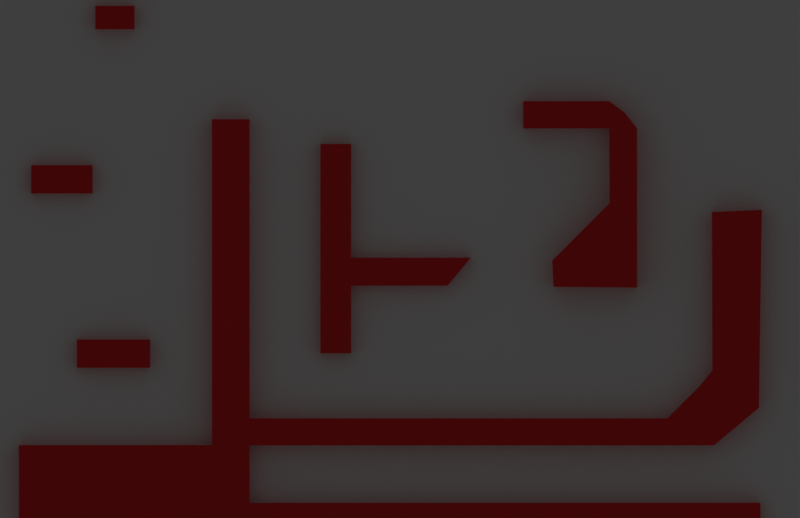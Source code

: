 # Source: gg.anotherparkourscene.blend  (saved by Blender 3.6.11; exported with 4.5.12 LTS)
import bpy
from mathutils import Matrix  # noqa: F401  (used for matrix-valued properties, if any)

bpy.ops.wm.read_factory_settings(use_empty=True)
scene = bpy.context.scene
scene.name = 'Scene'

# ---- collections
col_collection = bpy.data.collections.new('Collection'); scene.collection.children.link(col_collection)
col_klik = bpy.data.collections.new('Klik')  # instanced only; not linked into the scene

# ---- materials (node trees are filled in below, after node groups)
mat_cubezo = bpy.data.materials.new('cubezo')
mat_cubezo.use_transparent_shadow = False
mat_black = bpy.data.materials.new('Black')
mat_black.use_transparent_shadow = False

# ---- material node trees
mat_cubezo.use_nodes = True; mat_cubezo.node_tree.nodes.clear()
_N = mat_cubezo.node_tree.nodes; _L = mat_cubezo.node_tree.links
n0 = _N.new('ShaderNodeBsdfPrincipled'); n0.name = 'Principled BSDF'; n0.location = (10, 300)
n0.distribution = 'GGX'
n0.subsurface_method = 'RANDOM_WALK_SKIN'
n0.inputs[0].default_value = (0.8, 0.0, 0.002399, 1.0)
n0.inputs[3].default_value = 1.45
n0.inputs[27].default_value = (0.0, 0.0, 0.0, 1.0)
n0.inputs[28].default_value = 1.0
n1 = _N.new('ShaderNodeOutputMaterial'); n1.name = 'Material Output'; n1.location = (300, 300)
_L.new(n0.outputs[0], n1.inputs[0])
n1.is_active_output = True

# ---- world
world_world = bpy.data.worlds.new('World'); scene.world = world_world
world_world.use_nodes = True; world_world.node_tree.nodes.clear()
_N = world_world.node_tree.nodes; _L = world_world.node_tree.links
n0 = _N.new('ShaderNodeOutputWorld'); n0.name = 'World Output'; n0.location = (300, 300)
n1 = _N.new('ShaderNodeBackground'); n1.name = 'Background'; n1.location = (10, 300)
n1.inputs[0].default_value = (0.05088, 0.05088, 0.05088, 1.0)
_L.new(n1.outputs[0], n0.inputs[0])
n0.is_active_output = True
world_world.color = (0.05088, 0.05088, 0.05088)
world_world.use_sun_shadow = False
world_world.sun_shadow_jitter_overblur = 0.0

# ---- cameras
cam_camera = bpy.data.cameras.new('Camera')
cam_camera.type = 'ORTHO'
cam_camera.clip_end = 100.0
cam_camera.ortho_scale = 188.6

# ---- lights
light_light = bpy.data.lights.new('Light', 'POINT')
light_light.transmission_factor = 0.0
light_light.energy = 1000.0
light_light.shadow_soft_size = 0.1
light_light.shadow_maximum_resolution = 0.006
light_light.use_absolute_resolution = True

# ---- meshes
me_cube = bpy.data.meshes.new('Cube')
me_cube.from_pydata([(7.679, 1.972, 2.138), (7.679, 1.972, -1.807), (7.679, -1.972, 2.138), (7.679, -1.972, -1.807), (-5.167, 1.972, 2.138), (-5.167, 1.972, -1.807), (-5.167, -1.972, 2.138), (-5.167, -1.972, -1.807), (11.72, 1.972, 2.138), (8.474, 1.972, -1.807), (11.72, -1.972, 2.138), (8.474, -1.972, -1.807), (-9.496, 1.972, 2.138), (-9.496, 1.972, -1.807), (-9.496, -1.972, 2.138), (-9.496, -1.972, -1.807), (-5.167, 1.972, -11.34), (-5.167, -1.972, -11.34), (-9.496, 1.972, -11.34), (-9.496, -1.972, -11.34), (-5.167, 1.972, 18.2), (-5.167, -1.972, 18.2), (-9.496, 1.972, 18.2), (-9.496, -1.972, 18.2), (-24.8, -2.646, -20.61), (-24.8, -2.646, 21.69), (-24.8, 2.646, -20.61), (-24.8, 2.646, 21.69), (-19.5, -2.646, -20.53), (-19.5, -2.646, 21.69), (-19.5, 2.646, -20.53), (-19.5, 2.646, 21.69), (-24.8, -2.646, -24.38), (-24.8, 2.646, -24.38), (-19.5, -2.646, -24.35), (-19.5, 2.646, -24.35), (39.48, -2.646, -20.53), (39.48, 2.646, -20.53), (39.48, -2.646, -24.35), (39.48, 2.646, -24.35), (44.04, -2.646, -15.97), (44.04, 2.646, -15.97), (46.06, -2.646, -24.35), (46.06, 2.646, -24.35), (45.84, -2.646, -13.74), (45.84, 2.646, -13.74), (52.41, -2.646, -19.05), (52.41, 2.646, -19.05), (45.78, -2.646, 8.596), (45.78, 2.646, 8.596), (52.81, -2.646, 8.895), (52.81, 2.646, 8.895), (-52.05, -2.576, -32.46), (-52.05, -2.576, -24.31), (-52.05, 2.576, -32.46), (-52.05, 2.576, -24.31), (-19.5, -2.576, -32.46), (-19.5, -2.576, -24.31), (-19.5, 2.576, -32.46), (-19.5, 2.576, -24.31), (-52.05, -2.576, -35.52), (-52.05, 2.576, -35.52), (-19.5, -2.576, -35.52), (-19.5, 2.576, -35.52), (52.62, -2.576, -32.46), (52.62, 2.576, -32.46), (52.62, -2.576, -35.52), (52.62, 2.576, -35.52), (-43.86, -1.996, -13.39), (-43.86, -1.996, -9.402), (-43.86, 1.996, -13.39), (-43.86, 1.996, -9.402), (-33.55, -1.996, -13.39), (-33.55, -1.996, -9.402), (-33.55, 1.996, -13.39), (-33.55, 1.996, -9.402), (-50.32, -1.996, 11.21), (-50.32, -1.996, 15.2), (-50.32, 1.996, 11.21), (-50.32, 1.996, 15.2), (-41.66, -1.996, 11.21), (-41.66, -1.996, 15.2), (-41.66, 1.996, 11.21), (-41.66, 1.996, 15.2), (-41.27, -2.33, 34.4), (-41.27, -2.33, 37.7), (-41.27, 2.33, 34.4), (-41.27, 2.33, 37.7), (-35.75, -2.33, 34.4), (-35.75, -2.33, 37.7), (-35.75, 2.33, 34.4), (-35.75, 2.33, 37.7), (19.14, -2.709, 20.4), (19.14, -2.709, 24.24), (19.14, 2.709, 20.4), (19.14, 2.709, 24.24), (31.29, -2.709, 20.4), (31.29, -2.709, 24.24), (31.29, 2.709, 20.4), (31.29, 2.709, 24.24), (33.47, -3.703, 22.61), (33.47, 3.703, 22.61), (35.2, -3.703, 20.42), (35.2, 3.703, 20.42), (35.2, 3.703, 9.856), (31.34, 3.703, 9.856), (31.34, -3.703, 9.856), (35.2, -3.703, 9.856), (35.2, 3.703, 2.406), (23.23, 3.703, 1.736), (23.23, -3.703, 1.736), (35.2, -3.703, 2.406), (35.2, 3.703, -2.081), (23.4, 3.703, -1.953), (23.4, -3.703, -1.953), (35.2, -3.703, -2.081)], [], [(0, 4, 6, 2), (3, 2, 6, 7), (4, 5, 13, 12), (5, 1, 3, 7), (0, 2, 10, 8), (5, 4, 0, 1), (9, 8, 10, 11), (2, 3, 11, 10), (1, 0, 8, 9), (3, 1, 9, 11), (15, 14, 12, 13), (7, 6, 14, 15), (7, 15, 19, 17), (4, 12, 22, 20), (16, 17, 19, 18), (13, 5, 16, 18), (5, 7, 17, 16), (15, 13, 18, 19), (21, 20, 22, 23), (12, 14, 23, 22), (14, 6, 21, 23), (6, 4, 20, 21), (24, 25, 27, 26), (26, 27, 31, 30), (30, 31, 29, 28), (28, 29, 25, 24), (30, 28, 36, 37), (31, 27, 25, 29), (33, 35, 34, 32), (28, 24, 32, 34), (26, 30, 35, 33), (24, 26, 33, 32), (37, 36, 40, 41), (28, 34, 38, 36), (34, 35, 39, 38), (35, 30, 37, 39), (40, 42, 46, 44), (39, 37, 41, 43), (38, 39, 43, 42), (36, 38, 42, 40), (45, 44, 48, 49), (41, 40, 44, 45), (43, 41, 45, 47), (42, 43, 47, 46), (49, 48, 50, 51), (47, 45, 49, 51), (46, 47, 51, 50), (44, 46, 50, 48), (52, 53, 55, 54), (54, 55, 59, 58), (58, 59, 57, 56), (56, 57, 53, 52), (56, 52, 60, 62), (59, 55, 53, 57), (61, 63, 62, 60), (54, 58, 63, 61), (52, 54, 61, 60), (62, 63, 67, 66), (65, 64, 66, 67), (56, 62, 66, 64), (58, 56, 64, 65), (63, 58, 65, 67), (68, 69, 71, 70), (70, 71, 75, 74), (74, 75, 73, 72), (72, 73, 69, 68), (70, 74, 72, 68), (75, 71, 69, 73), (76, 77, 79, 78), (78, 79, 83, 82), (82, 83, 81, 80), (80, 81, 77, 76), (78, 82, 80, 76), (83, 79, 77, 81), (84, 85, 87, 86), (86, 87, 91, 90), (90, 91, 89, 88), (88, 89, 85, 84), (86, 90, 88, 84), (91, 87, 85, 89), (92, 93, 95, 94), (94, 95, 99, 98), (96, 97, 93, 92), (94, 98, 96, 92), (99, 95, 93, 97), (101, 100, 102, 103), (99, 97, 100, 101), (98, 99, 101), (97, 96, 100), (98, 103, 104, 105), (98, 101, 103), (100, 96, 102), (107, 106, 110, 111), (102, 96, 106, 107), (96, 98, 105, 106), (103, 102, 107, 104), (108, 111, 115, 112), (106, 105, 109, 110), (104, 107, 111, 108), (105, 104, 108, 109), (113, 112, 115, 114), (109, 108, 112, 113), (111, 110, 114, 115), (110, 109, 113, 114)])
_uv = me_cube.uv_layers.new(name='UVMap')
_uv.uv.foreach_set('vector', [0.625, 0.5, 0.875, 0.5, 0.875, 0.75, 0.625, 0.75, 0.375, 0.75, 0.625, 0.75, 0.625, 1.0, 0.375, 1.0, 0.625, 0.25, 0.375, 0.25, 0.375, 0.25, 0.625, 0.25, 0.125, 0.5, 0.375, 0.5, 0.375, 0.75, 0.125, 0.75, 0.625, 0.5, 0.625, 0.75, 0.625, 0.75, 0.625, 0.5, 0.375, 0.25, 0.625, 0.25, 0.625, 0.5, 0.375, 0.5, 0.375, 0.5, 0.625, 0.5, 0.625, 0.75, 0.375, 0.75, 0.625, 0.75, 0.375, 0.75, 0.375, 0.75, 0.625, 0.75, 0.375, 0.5, 0.625, 0.5, 0.625, 0.5, 0.375, 0.5, 0.375, 0.75, 0.375, 0.5, 0.375, 0.5, 0.375, 0.75, 0.375, 0.0, 0.625, 0.0, 0.625, 0.25, 0.375, 0.25, 0.375, 1.0, 0.625, 1.0, 0.625, 1.0, 0.375, 1.0, 0.375, 1.0, 0.375, 1.0, 0.375, 1.0, 0.375, 1.0, 0.625, 0.25, 0.625, 0.25, 0.625, 0.25, 0.625, 0.25, 0.125, 0.5, 0.125, 0.75, 0.125, 0.75, 0.125, 0.5, 0.375, 0.25, 0.375, 0.25, 0.375, 0.25, 0.375, 0.25, 0.125, 0.5, 0.125, 0.75, 0.125, 0.75, 0.125, 0.5, 0.375, 0.0, 0.375, 0.25, 0.375, 0.25, 0.375, 0.0, 0.875, 0.75, 0.875, 0.5, 0.875, 0.5, 0.875, 0.75, 0.625, 0.25, 0.625, 0.0, 0.625, 0.0, 0.625, 0.25, 0.625, 1.0, 0.625, 1.0, 0.625, 1.0, 0.625, 1.0, 0.875, 0.75, 0.875, 0.5, 0.875, 0.5, 0.875, 0.75, 0.375, 0.0, 0.625, 0.0, 0.625, 0.25, 0.375, 0.25, 0.375, 0.25, 0.625, 0.25, 0.625, 0.5, 0.375, 0.5, 0.375, 0.5, 0.625, 0.5, 0.625, 0.75, 0.375, 0.75, 0.375, 0.75, 0.625, 0.75, 0.625, 1.0, 0.375, 1.0, 0.375, 0.5, 0.375, 0.75, 0.375, 0.75, 0.375, 0.5, 0.625, 0.5, 0.875, 0.5, 0.875, 0.75, 0.625, 0.75, 0.125, 0.5, 0.375, 0.5, 0.375, 0.75, 0.125, 0.75, 0.375, 0.75, 0.375, 1.0, 0.375, 1.0, 0.375, 0.75, 0.375, 0.25, 0.375, 0.5, 0.375, 0.5, 0.375, 0.25, 0.375, 0.0, 0.375, 0.25, 0.375, 0.25, 0.375, 0.0, 0.375, 0.5, 0.375, 0.75, 0.375, 0.75, 0.375, 0.5, 0.375, 0.75, 0.375, 0.75, 0.375, 0.75, 0.375, 0.75, 0.375, 0.75, 0.375, 0.5, 0.375, 0.5, 0.375, 0.75, 0.375, 0.5, 0.375, 0.5, 0.375, 0.5, 0.375, 0.5, 0.375, 0.75, 0.375, 0.75, 0.375, 0.75, 0.375, 0.75, 0.375, 0.5, 0.375, 0.5, 0.375, 0.5, 0.375, 0.5, 0.375, 0.75, 0.375, 0.5, 0.375, 0.5, 0.375, 0.75, 0.375, 0.75, 0.375, 0.75, 0.375, 0.75, 0.375, 0.75, 0.375, 0.5, 0.375, 0.75, 0.375, 0.75, 0.375, 0.5, 0.375, 0.5, 0.375, 0.75, 0.375, 0.75, 0.375, 0.5, 0.375, 0.5, 0.375, 0.5, 0.375, 0.5, 0.375, 0.5, 0.375, 0.75, 0.375, 0.5, 0.375, 0.5, 0.375, 0.75, 0.375, 0.5, 0.375, 0.75, 0.375, 0.75, 0.375, 0.5, 0.375, 0.5, 0.375, 0.5, 0.375, 0.5, 0.375, 0.5, 0.375, 0.75, 0.375, 0.5, 0.375, 0.5, 0.375, 0.75, 0.375, 0.75, 0.375, 0.75, 0.375, 0.75, 0.375, 0.75, 0.375, 0.0, 0.625, 0.0, 0.625, 0.25, 0.375, 0.25, 0.375, 0.25, 0.625, 0.25, 0.625, 0.5, 0.375, 0.5, 0.375, 0.5, 0.625, 0.5, 0.625, 0.75, 0.375, 0.75, 0.375, 0.75, 0.625, 0.75, 0.625, 1.0, 0.375, 1.0, 0.375, 0.75, 0.375, 1.0, 0.375, 1.0, 0.375, 0.75, 0.625, 0.5, 0.875, 0.5, 0.875, 0.75, 0.625, 0.75, 0.125, 0.5, 0.375, 0.5, 0.375, 0.75, 0.125, 0.75, 0.375, 0.25, 0.375, 0.5, 0.375, 0.5, 0.375, 0.25, 0.375, 0.0, 0.375, 0.25, 0.375, 0.25, 0.375, 0.0, 0.375, 0.75, 0.375, 0.5, 0.375, 0.5, 0.375, 0.75, 0.375, 0.5, 0.375, 0.75, 0.375, 0.75, 0.375, 0.5, 0.375, 0.75, 0.375, 0.75, 0.375, 0.75, 0.375, 0.75, 0.375, 0.5, 0.375, 0.75, 0.375, 0.75, 0.375, 0.5, 0.375, 0.5, 0.375, 0.5, 0.375, 0.5, 0.375, 0.5, 0.375, 0.0, 0.625, 0.0, 0.625, 0.25, 0.375, 0.25, 0.375, 0.25, 0.625, 0.25, 0.625, 0.5, 0.375, 0.5, 0.375, 0.5, 0.625, 0.5, 0.625, 0.75, 0.375, 0.75, 0.375, 0.75, 0.625, 0.75, 0.625, 1.0, 0.375, 1.0, 0.125, 0.5, 0.375, 0.5, 0.375, 0.75, 0.125, 0.75, 0.625, 0.5, 0.875, 0.5, 0.875, 0.75, 0.625, 0.75, 0.375, 0.0, 0.625, 0.0, 0.625, 0.25, 0.375, 0.25, 0.375, 0.25, 0.625, 0.25, 0.625, 0.5, 0.375, 0.5, 0.375, 0.5, 0.625, 0.5, 0.625, 0.75, 0.375, 0.75, 0.375, 0.75, 0.625, 0.75, 0.625, 1.0, 0.375, 1.0, 0.125, 0.5, 0.375, 0.5, 0.375, 0.75, 0.125, 0.75, 0.625, 0.5, 0.875, 0.5, 0.875, 0.75, 0.625, 0.75, 0.375, 0.0, 0.625, 0.0, 0.625, 0.25, 0.375, 0.25, 0.375, 0.25, 0.625, 0.25, 0.625, 0.5, 0.375, 0.5, 0.375, 0.5, 0.625, 0.5, 0.625, 0.75, 0.375, 0.75, 0.375, 0.75, 0.625, 0.75, 0.625, 1.0, 0.375, 1.0, 0.125, 0.5, 0.375, 0.5, 0.375, 0.75, 0.125, 0.75, 0.625, 0.5, 0.875, 0.5, 0.875, 0.75, 0.625, 0.75, 0.375, 0.0, 0.625, 0.0, 0.625, 0.25, 0.375, 0.25, 0.375, 0.25, 0.625, 0.25, 0.625, 0.5, 0.375, 0.5, 0.375, 0.75, 0.625, 0.75, 0.625, 1.0, 0.375, 1.0, 0.125, 0.5, 0.375, 0.5, 0.375, 0.75, 0.125, 0.75, 0.625, 0.5, 0.875, 0.5, 0.875, 0.75, 0.625, 0.75, 0.625, 0.5, 0.625, 0.75, 0.625, 0.75, 0.625, 0.5, 0.625, 0.5, 0.625, 0.75, 0.625, 0.75, 0.625, 0.5, 0.375, 0.5, 0.625, 0.5, 0.625, 0.5, 0.625, 0.75, 0.375, 0.75, 0.625, 0.75, 0.375, 0.5, 0.625, 0.5, 0.625, 0.5, 0.375, 0.5, 0.375, 0.5, 0.625, 0.5, 0.625, 0.5, 0.625, 0.75, 0.375, 0.75, 0.625, 0.75, 0.625, 0.75, 0.375, 0.75, 0.375, 0.75, 0.625, 0.75, 0.625, 0.75, 0.375, 0.75, 0.375, 0.75, 0.625, 0.75, 0.375, 0.75, 0.375, 0.5, 0.375, 0.5, 0.375, 0.75, 0.625, 0.5, 0.625, 0.75, 0.625, 0.75, 0.625, 0.5, 0.625, 0.5, 0.625, 0.75, 0.625, 0.75, 0.625, 0.5, 0.375, 0.75, 0.375, 0.5, 0.375, 0.5, 0.375, 0.75, 0.625, 0.5, 0.625, 0.75, 0.625, 0.75, 0.625, 0.5, 0.375, 0.5, 0.625, 0.5, 0.625, 0.5, 0.375, 0.5, 0.375, 0.5, 0.625, 0.5, 0.625, 0.75, 0.375, 0.75, 0.375, 0.5, 0.625, 0.5, 0.625, 0.5, 0.375, 0.5, 0.625, 0.75, 0.375, 0.75, 0.375, 0.75, 0.625, 0.75, 0.375, 0.75, 0.375, 0.5, 0.375, 0.5, 0.375, 0.75])
me_cube.materials.append(mat_cubezo)
me_cube.use_mirror_vertex_groups = False
me_cube.update()
me_plane = bpy.data.meshes.new('Plane')
me_plane.from_pydata([(-1.0, -1.0, 0.0), (1.0, -1.0, 0.0), (-1.0, 1.0, 0.0), (1.0, 1.0, 0.0)], [], [(0, 1, 3, 2)])
_uv = me_plane.uv_layers.new(name='UVMap')
_uv.uv.foreach_set('vector', [0.0, 0.0, 1.0, 0.0, 1.0, 1.0, 0.0, 1.0])
me_plane.update()

# ---- objects
ob_cube_colonly = bpy.data.objects.new('cube-colonly', me_cube)
ob_light = bpy.data.objects.new('Light', light_light)
ob_camera = bpy.data.objects.new('Camera', cam_camera)
ob_plane = bpy.data.objects.new('Plane', me_plane)
ob_klik = bpy.data.objects.new('Klik', None)
ob_gpencil = bpy.data.objects.new('GPencil', None)

# ---- transforms, parenting, visibility, modifiers, constraints
ob_cube_colonly.location = (-2.49, 1.658e-07, -3.794)
ob_cube_colonly.scale = (1.67, 1.67, 1.67)
ob_cube_colonly.lock_rotations_4d = False
ob_cube_colonly.empty_display_type = 'ARROWS'
ob_cube_colonly.lineart.crease_threshold = 0.0
ob_light.location = (4.076, 1.005, 5.904)
ob_light.rotation_euler = (0.6503, 0.05522, 1.866)
ob_light.lock_rotations_4d = False
ob_light.empty_display_type = 'ARROWS'
ob_light.color = (0.0, 0.0, 0.0, 0.0)
ob_light.lineart.crease_threshold = 0.0
ob_camera.location = (0.4153, -6.926, -0.5215)
ob_camera.rotation_euler = (1.571, 0.0, 0.0)
ob_camera.scale = (0.3179, 0.3179, 0.3179)
ob_camera.lock_rotations_4d = False
ob_camera.empty_display_type = 'ARROWS'
ob_camera.color = (0.0, 0.0, 0.0, 0.0)
ob_camera.display_type = 'WIRE'
ob_camera.lineart.crease_threshold = 0.0
ob_plane.location = (0.0, 0.06124, 0.0)
ob_plane.rotation_euler = (1.571, -0.0, 0.0)
ob_plane.scale = (94.67, 61.68, 61.68)
ob_klik.location = (0.0, -10.59, 0.0)
ob_klik.instance_type = 'COLLECTION'
ob_gpencil.location = (0.0, 0.0, 0.0)
ob_gpencil.empty_image_offset = (0.0, 0.0)
ob_gpencil.color = (0.0, 0.0, 0.0, 1.0)
ob_gpencil.use_grease_pencil_lights = True
ob_klik.instance_collection = col_klik

# ---- collection membership
col_collection.objects.link(ob_cube_colonly)
col_collection.objects.link(ob_light)
col_collection.objects.link(ob_camera)
col_collection.objects.link(ob_plane)
col_collection.objects.link(ob_klik)
col_collection.objects.link(ob_gpencil)

# ---- scene / render settings (as saved in the file)
scene.camera = ob_camera
scene.frame_start = 1; scene.frame_end = 250; scene.frame_set(1)
scene.render.engine = 'BLENDER_EEVEE_NEXT'
scene.render.resolution_y = 1242
scene.cycles.sampling_pattern = 'TABULATED_SOBOL'
scene.view_settings.view_transform = 'Filmic'
bpy.context.view_layer.update()
